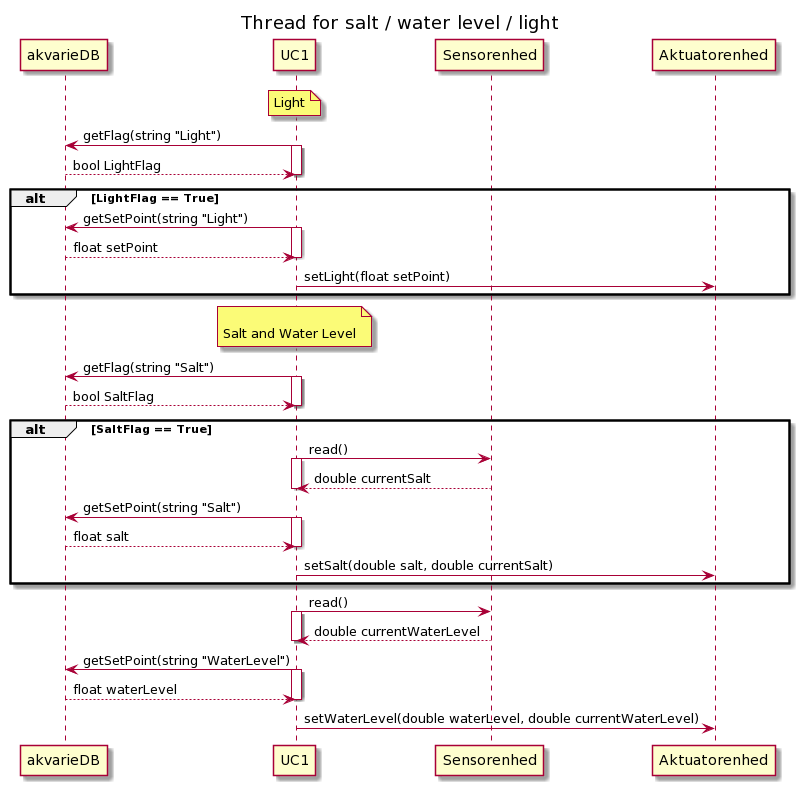

The diagram above was rendered by PlantUML. Its source (embedded in the PNG):
@startuml
title Thread for salt / water level / light
participant akvarieDB
participant UC1
participant Sensorenhed
participant Aktuatorenhed


note over UC1
Light
endrnote
UC1 -> akvarieDB: getFlag(string "Light")
activate UC1
akvarieDB --> UC1: bool LightFlag
deactivate UC1


alt LightFlag == True


UC1 -> akvarieDB: getSetPoint(string "Light")
activate UC1
akvarieDB --> UC1: float setPoint
deactivate UC1

UC1 -> Aktuatorenhed: setLight(float setPoint)
end

note over UC1

Salt and Water Level
endrnote

UC1 -> akvarieDB: getFlag(string "Salt")
activate UC1
akvarieDB --> UC1: bool SaltFlag
deactivate UC1

alt SaltFlag == True

UC1 -> Sensorenhed: read()
activate UC1
Sensorenhed --> UC1: double currentSalt
deactivate UC1

UC1 -> akvarieDB: getSetPoint(string "Salt")
activate UC1
akvarieDB --> UC1: float salt
deactivate UC1

UC1 -> Aktuatorenhed: setSalt(double salt, double currentSalt)
end

UC1 -> Sensorenhed: read()
activate UC1
Sensorenhed --> UC1: double currentWaterLevel
deactivate UC1

UC1 -> akvarieDB: getSetPoint(string "WaterLevel")
activate UC1
akvarieDB --> UC1: float waterLevel
deactivate UC1

UC1 -> Aktuatorenhed: setWaterLevel(double waterLevel, double currentWaterLevel)
@enduml